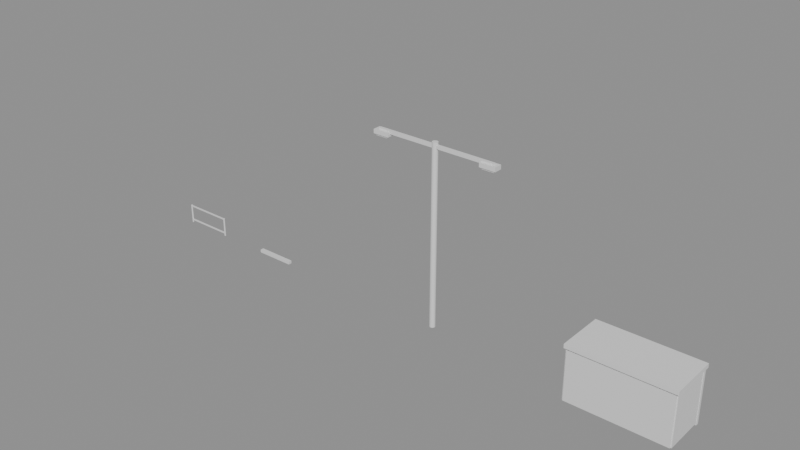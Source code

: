 # Source: city_props_pack.blend  (saved by Blender 5.2.45; exported with 4.5.12 LTS)
import bpy
from mathutils import Matrix  # noqa: F401  (used for matrix-valued properties, if any)

bpy.ops.wm.read_factory_settings(use_empty=True)
scene = bpy.context.scene
scene.name = 'Scene'

# ---- materials (node trees are filled in below, after node groups)
mat_mat_pole_metal = bpy.data.materials.new('Mat_Pole_Metal')
mat_mat_lamp_bulb = bpy.data.materials.new('Mat_Lamp_Bulb')
mat_mat_busstop_glass = bpy.data.materials.new('Mat_BusStop_Glass')
mat_mat_bench_wood = bpy.data.materials.new('Mat_Bench_Wood')
mat_mat_curb_yellow = bpy.data.materials.new('Mat_Curb_Yellow')

# ---- material node trees
mat_mat_pole_metal.use_nodes = True; mat_mat_pole_metal.node_tree.nodes.clear()
_N = mat_mat_pole_metal.node_tree.nodes; _L = mat_mat_pole_metal.node_tree.links
n0 = _N.new('ShaderNodeBsdfPrincipled'); n0.name = 'Принципиальный BSDF'; n0.location = (-200, 100)
n0.inputs[10].default_value = 0.005
n1 = _N.new('ShaderNodeOutputMaterial'); n1.name = 'Вывод материала'; n1.location = (200, 100)
_L.new(n0.outputs[0], n1.inputs[0])
n1.is_active_output = True
mat_mat_lamp_bulb.use_nodes = True; mat_mat_lamp_bulb.node_tree.nodes.clear()
_N = mat_mat_lamp_bulb.node_tree.nodes; _L = mat_mat_lamp_bulb.node_tree.links
n0 = _N.new('ShaderNodeBsdfPrincipled'); n0.name = 'Принципиальный BSDF'; n0.location = (-200, 100)
n0.inputs[10].default_value = 0.005
n1 = _N.new('ShaderNodeOutputMaterial'); n1.name = 'Вывод материала'; n1.location = (200, 100)
_L.new(n0.outputs[0], n1.inputs[0])
n1.is_active_output = True
mat_mat_busstop_glass.use_nodes = True; mat_mat_busstop_glass.node_tree.nodes.clear()
_N = mat_mat_busstop_glass.node_tree.nodes; _L = mat_mat_busstop_glass.node_tree.links
n0 = _N.new('ShaderNodeBsdfPrincipled'); n0.name = 'Принципиальный BSDF'; n0.location = (-200, 100)
n0.inputs[10].default_value = 0.005
n1 = _N.new('ShaderNodeOutputMaterial'); n1.name = 'Вывод материала'; n1.location = (200, 100)
_L.new(n0.outputs[0], n1.inputs[0])
n1.is_active_output = True
mat_mat_bench_wood.use_nodes = True; mat_mat_bench_wood.node_tree.nodes.clear()
_N = mat_mat_bench_wood.node_tree.nodes; _L = mat_mat_bench_wood.node_tree.links
n0 = _N.new('ShaderNodeBsdfPrincipled'); n0.name = 'Принципиальный BSDF'; n0.location = (-200, 100)
n0.inputs[10].default_value = 0.005
n1 = _N.new('ShaderNodeOutputMaterial'); n1.name = 'Вывод материала'; n1.location = (200, 100)
_L.new(n0.outputs[0], n1.inputs[0])
n1.is_active_output = True
mat_mat_curb_yellow.use_nodes = True; mat_mat_curb_yellow.node_tree.nodes.clear()
_N = mat_mat_curb_yellow.node_tree.nodes; _L = mat_mat_curb_yellow.node_tree.links
n0 = _N.new('ShaderNodeBsdfPrincipled'); n0.name = 'Принципиальный BSDF'; n0.location = (-200, 100)
n0.inputs[10].default_value = 0.005
n1 = _N.new('ShaderNodeOutputMaterial'); n1.name = 'Вывод материала'; n1.location = (200, 100)
_L.new(n0.outputs[0], n1.inputs[0])
n1.is_active_output = True

# ---- meshes
me_lamp_avenue_pole_col_mesh = bpy.data.meshes.new('Lamp_Avenue_Pole-col_mesh')
me_lamp_avenue_pole_col_mesh.from_pydata([(0.0, 0.14, 0.0), (0.0, 0.14, 9.0), (0.05358, 0.1293, 0.0), (0.05358, 0.1293, 9.0), (0.09899, 0.09899, 0.0), (0.09899, 0.09899, 9.0), (0.1293, 0.05358, 0.0), (0.1293, 0.05358, 9.0), (0.14, 0.0, 0.0), (0.14, 0.0, 9.0), (0.1293, -0.05358, 0.0), (0.1293, -0.05358, 9.0), (0.09899, -0.09899, 0.0), (0.09899, -0.09899, 9.0), (0.05358, -0.1293, 0.0), (0.05358, -0.1293, 9.0), (0.0, -0.14, 0.0), (0.0, -0.14, 9.0), (-0.05358, -0.1293, 0.0), (-0.05358, -0.1293, 9.0), (-0.09899, -0.09899, 0.0), (-0.09899, -0.09899, 9.0), (-0.1293, -0.05358, 0.0), (-0.1293, -0.05358, 9.0), (-0.14, 0.0, 0.0), (-0.14, 0.0, 9.0), (-0.1293, 0.05358, 0.0), (-0.1293, 0.05358, 9.0), (-0.09899, 0.09899, 0.0), (-0.09899, 0.09899, 9.0), (-0.05358, 0.1293, 0.0), (-0.05358, 0.1293, 9.0)], [], [(0, 1, 3, 2), (2, 3, 5, 4), (4, 5, 7, 6), (6, 7, 9, 8), (8, 9, 11, 10), (10, 11, 13, 12), (12, 13, 15, 14), (14, 15, 17, 16), (16, 17, 19, 18), (18, 19, 21, 20), (20, 21, 23, 22), (22, 23, 25, 24), (24, 25, 27, 26), (26, 27, 29, 28), (3, 1, 31, 29, 27, 25, 23, 21, 19, 17, 15, 13, 11, 9, 7, 5), (28, 29, 31, 30), (30, 31, 1, 0), (0, 2, 4, 6, 8, 10, 12, 14, 16, 18, 20, 22, 24, 26, 28, 30)])
me_lamp_avenue_pole_col_mesh.materials.append(mat_mat_pole_metal)
me_lamp_avenue_pole_col_mesh.update()
me_lamp_arm_l_mesh = bpy.data.meshes.new('Lamp_Arm_L_mesh')
me_lamp_arm_l_mesh.from_pydata([(-3.0, -0.075, 8.725), (-3.0, -0.075, 8.875), (-3.0, 0.075, 8.725), (-3.0, 0.075, 8.875), (0.0, -0.075, 8.725), (0.0, -0.075, 8.875), (0.0, 0.075, 8.725), (0.0, 0.075, 8.875)], [], [(0, 1, 3, 2), (2, 3, 7, 6), (6, 7, 5, 4), (4, 5, 1, 0), (2, 6, 4, 0), (7, 3, 1, 5)])
me_lamp_arm_l_mesh.materials.append(mat_mat_pole_metal)
me_lamp_arm_l_mesh.update()
me_lamp_head_l_mesh = bpy.data.meshes.new('Lamp_Head_L_mesh')
me_lamp_head_l_mesh.from_pydata([(-3.2, -0.2, 8.6), (-3.2, -0.2, 8.8), (-3.2, 0.2, 8.6), (-3.2, 0.2, 8.8), (-2.4, -0.2, 8.6), (-2.4, -0.2, 8.8), (-2.4, 0.2, 8.6), (-2.4, 0.2, 8.8)], [], [(0, 1, 3, 2), (2, 3, 7, 6), (6, 7, 5, 4), (4, 5, 1, 0), (2, 6, 4, 0), (7, 3, 1, 5)])
me_lamp_head_l_mesh.materials.append(mat_mat_pole_metal)
me_lamp_head_l_mesh.update()
me_light_l_mesh = bpy.data.meshes.new('light_L_mesh')
me_light_l_mesh.from_pydata([(-3.1, -0.15, 8.525), (-3.1, -0.15, 8.575), (-3.1, 0.15, 8.525), (-3.1, 0.15, 8.575), (-2.5, -0.15, 8.525), (-2.5, -0.15, 8.575), (-2.5, 0.15, 8.525), (-2.5, 0.15, 8.575)], [], [(0, 1, 3, 2), (2, 3, 7, 6), (6, 7, 5, 4), (4, 5, 1, 0), (2, 6, 4, 0), (7, 3, 1, 5)])
me_light_l_mesh.materials.append(mat_mat_lamp_bulb)
me_light_l_mesh.update()
me_lamp_arm_r_mesh = bpy.data.meshes.new('Lamp_Arm_R_mesh')
me_lamp_arm_r_mesh.from_pydata([(0.0, -0.075, 8.725), (0.0, -0.075, 8.875), (0.0, 0.075, 8.725), (0.0, 0.075, 8.875), (3.0, -0.075, 8.725), (3.0, -0.075, 8.875), (3.0, 0.075, 8.725), (3.0, 0.075, 8.875)], [], [(0, 1, 3, 2), (2, 3, 7, 6), (6, 7, 5, 4), (4, 5, 1, 0), (2, 6, 4, 0), (7, 3, 1, 5)])
me_lamp_arm_r_mesh.materials.append(mat_mat_pole_metal)
me_lamp_arm_r_mesh.update()
me_lamp_head_r_mesh = bpy.data.meshes.new('Lamp_Head_R_mesh')
me_lamp_head_r_mesh.from_pydata([(2.4, -0.2, 8.6), (2.4, -0.2, 8.8), (2.4, 0.2, 8.6), (2.4, 0.2, 8.8), (3.2, -0.2, 8.6), (3.2, -0.2, 8.8), (3.2, 0.2, 8.6), (3.2, 0.2, 8.8)], [], [(0, 1, 3, 2), (2, 3, 7, 6), (6, 7, 5, 4), (4, 5, 1, 0), (2, 6, 4, 0), (7, 3, 1, 5)])
me_lamp_head_r_mesh.materials.append(mat_mat_pole_metal)
me_lamp_head_r_mesh.update()
me_light_r_mesh = bpy.data.meshes.new('light_R_mesh')
me_light_r_mesh.from_pydata([(2.5, -0.15, 8.525), (2.5, -0.15, 8.575), (2.5, 0.15, 8.525), (2.5, 0.15, 8.575), (3.1, -0.15, 8.525), (3.1, -0.15, 8.575), (3.1, 0.15, 8.525), (3.1, 0.15, 8.575)], [], [(0, 1, 3, 2), (2, 3, 7, 6), (6, 7, 5, 4), (4, 5, 1, 0), (2, 6, 4, 0), (7, 3, 1, 5)])
me_light_r_mesh.materials.append(mat_mat_lamp_bulb)
me_light_r_mesh.update()
me_busstop_roof_mesh = bpy.data.meshes.new('BusStop_Roof_mesh')
me_busstop_roof_mesh.from_pydata([(7.5, -1.2, 2.6), (7.5, -1.2, 2.8), (7.5, 1.2, 2.6), (7.5, 1.2, 2.8), (12.5, -1.2, 2.6), (12.5, -1.2, 2.8), (12.5, 1.2, 2.6), (12.5, 1.2, 2.8)], [], [(0, 1, 3, 2), (2, 3, 7, 6), (6, 7, 5, 4), (4, 5, 1, 0), (2, 6, 4, 0), (7, 3, 1, 5)])
me_busstop_roof_mesh.materials.append(mat_mat_pole_metal)
me_busstop_roof_mesh.update()
me_busstop_glass_back_mesh = bpy.data.meshes.new('BusStop_Glass_Back_mesh')
me_busstop_glass_back_mesh.from_pydata([(7.6, -1.15, 0.1), (7.6, -1.15, 2.5), (7.6, -1.05, 0.1), (7.6, -1.05, 2.5), (12.4, -1.15, 0.1), (12.4, -1.15, 2.5), (12.4, -1.05, 0.1), (12.4, -1.05, 2.5)], [], [(0, 1, 3, 2), (2, 3, 7, 6), (6, 7, 5, 4), (4, 5, 1, 0), (2, 6, 4, 0), (7, 3, 1, 5)])
me_busstop_glass_back_mesh.materials.append(mat_mat_busstop_glass)
me_busstop_glass_back_mesh.update()
me_busstop_glass_side_l_mesh = bpy.data.meshes.new('BusStop_Glass_Side_L_mesh')
me_busstop_glass_side_l_mesh.from_pydata([(7.55, -1.1, 0.1), (7.55, -1.1, 2.5), (7.55, 1.1, 0.1), (7.55, 1.1, 2.5), (7.65, -1.1, 0.1), (7.65, -1.1, 2.5), (7.65, 1.1, 0.1), (7.65, 1.1, 2.5)], [], [(0, 1, 3, 2), (2, 3, 7, 6), (6, 7, 5, 4), (4, 5, 1, 0), (2, 6, 4, 0), (7, 3, 1, 5)])
me_busstop_glass_side_l_mesh.materials.append(mat_mat_busstop_glass)
me_busstop_glass_side_l_mesh.update()
me_busstop_glass_side_r_mesh = bpy.data.meshes.new('BusStop_Glass_Side_R_mesh')
me_busstop_glass_side_r_mesh.from_pydata([(12.35, -1.1, 0.1), (12.35, -1.1, 2.5), (12.35, 1.1, 0.1), (12.35, 1.1, 2.5), (12.45, -1.1, 0.1), (12.45, -1.1, 2.5), (12.45, 1.1, 0.1), (12.45, 1.1, 2.5)], [], [(0, 1, 3, 2), (2, 3, 7, 6), (6, 7, 5, 4), (4, 5, 1, 0), (2, 6, 4, 0), (7, 3, 1, 5)])
me_busstop_glass_side_r_mesh.materials.append(mat_mat_busstop_glass)
me_busstop_glass_side_r_mesh.update()
me_busstop_bench_mesh = bpy.data.meshes.new('BusStop_Bench_mesh')
me_busstop_bench_mesh.from_pydata([(8.2, -0.85, 0.41), (8.2, -0.85, 0.49), (8.2, -0.35, 0.41), (8.2, -0.35, 0.49), (11.8, -0.85, 0.41), (11.8, -0.85, 0.49), (11.8, -0.35, 0.41), (11.8, -0.35, 0.49)], [], [(0, 1, 3, 2), (2, 3, 7, 6), (6, 7, 5, 4), (4, 5, 1, 0), (2, 6, 4, 0), (7, 3, 1, 5)])
me_busstop_bench_mesh.materials.append(mat_mat_bench_wood)
me_busstop_bench_mesh.update()
me_busstop_pillar_l_col_mesh = bpy.data.meshes.new('BusStop_Pillar_L-col_mesh')
me_busstop_pillar_l_col_mesh.from_pydata([(7.525, 0.925, 0.0), (7.525, 0.925, 2.7), (7.525, 1.075, 0.0), (7.525, 1.075, 2.7), (7.675, 0.925, 0.0), (7.675, 0.925, 2.7), (7.675, 1.075, 0.0), (7.675, 1.075, 2.7)], [], [(0, 1, 3, 2), (2, 3, 7, 6), (6, 7, 5, 4), (4, 5, 1, 0), (2, 6, 4, 0), (7, 3, 1, 5)])
me_busstop_pillar_l_col_mesh.materials.append(mat_mat_pole_metal)
me_busstop_pillar_l_col_mesh.update()
me_busstop_pillar_r_col_mesh = bpy.data.meshes.new('BusStop_Pillar_R-col_mesh')
me_busstop_pillar_r_col_mesh.from_pydata([(12.32, 0.925, 0.0), (12.32, 0.925, 2.7), (12.32, 1.075, 0.0), (12.32, 1.075, 2.7), (12.47, 0.925, 0.0), (12.47, 0.925, 2.7), (12.47, 1.075, 0.0), (12.47, 1.075, 2.7)], [], [(0, 1, 3, 2), (2, 3, 7, 6), (6, 7, 5, 4), (4, 5, 1, 0), (2, 6, 4, 0), (7, 3, 1, 5)])
me_busstop_pillar_r_col_mesh.materials.append(mat_mat_pole_metal)
me_busstop_pillar_r_col_mesh.update()
me_parking_wheelstop_col_mesh = bpy.data.meshes.new('Parking_WheelStop-col_mesh')
me_parking_wheelstop_col_mesh.from_pydata([(-11.0, -0.09, 0.0), (-11.0, -0.09, 0.15), (-11.0, 0.09, 0.0), (-11.0, 0.09, 0.15), (-9.0, -0.09, 0.0), (-9.0, -0.09, 0.15), (-9.0, 0.09, 0.0), (-9.0, 0.09, 0.15)], [], [(0, 1, 3, 2), (2, 3, 7, 6), (6, 7, 5, 4), (4, 5, 1, 0), (2, 6, 4, 0), (7, 3, 1, 5)])
me_parking_wheelstop_col_mesh.materials.append(mat_mat_curb_yellow)
me_parking_wheelstop_col_mesh.update()
me_pedestrian_fence_top_col_mesh = bpy.data.meshes.new('Pedestrian_Fence_Top-col_mesh')
me_pedestrian_fence_top_col_mesh.from_pydata([(-16.25, -0.03, 0.92), (-16.25, -0.03, 0.98), (-16.25, 0.03, 0.92), (-16.25, 0.03, 0.98), (-13.75, -0.03, 0.92), (-13.75, -0.03, 0.98), (-13.75, 0.03, 0.92), (-13.75, 0.03, 0.98)], [], [(0, 1, 3, 2), (2, 3, 7, 6), (6, 7, 5, 4), (4, 5, 1, 0), (2, 6, 4, 0), (7, 3, 1, 5)])
me_pedestrian_fence_top_col_mesh.materials.append(mat_mat_pole_metal)
me_pedestrian_fence_top_col_mesh.update()
me_pedestrian_fence_bottom_mesh = bpy.data.meshes.new('Pedestrian_Fence_Bottom_mesh')
me_pedestrian_fence_bottom_mesh.from_pydata([(-16.25, -0.03, 0.12), (-16.25, -0.03, 0.18), (-16.25, 0.03, 0.12), (-16.25, 0.03, 0.18), (-13.75, -0.03, 0.12), (-13.75, -0.03, 0.18), (-13.75, 0.03, 0.12), (-13.75, 0.03, 0.18)], [], [(0, 1, 3, 2), (2, 3, 7, 6), (6, 7, 5, 4), (4, 5, 1, 0), (2, 6, 4, 0), (7, 3, 1, 5)])
me_pedestrian_fence_bottom_mesh.materials.append(mat_mat_pole_metal)
me_pedestrian_fence_bottom_mesh.update()
me_pedestrian_fence_post_l_col_mesh = bpy.data.meshes.new('Pedestrian_Fence_Post_L-col_mesh')
me_pedestrian_fence_post_l_col_mesh.from_pydata([(-16.25, 0.04, 0.0), (-16.25, 0.04, 1.0), (-16.23, 0.03696, 0.0), (-16.23, 0.03696, 1.0), (-16.22, 0.02828, 0.0), (-16.22, 0.02828, 1.0), (-16.21, 0.01531, 0.0), (-16.21, 0.01531, 1.0), (-16.21, 0.0, 0.0), (-16.21, 0.0, 1.0), (-16.21, -0.01531, 0.0), (-16.21, -0.01531, 1.0), (-16.22, -0.02828, 0.0), (-16.22, -0.02828, 1.0), (-16.23, -0.03696, 0.0), (-16.23, -0.03696, 1.0), (-16.25, -0.04, 0.0), (-16.25, -0.04, 1.0), (-16.27, -0.03696, 0.0), (-16.27, -0.03696, 1.0), (-16.28, -0.02828, 0.0), (-16.28, -0.02828, 1.0), (-16.29, -0.01531, 0.0), (-16.29, -0.01531, 1.0), (-16.29, 0.0, 0.0), (-16.29, 0.0, 1.0), (-16.29, 0.01531, 0.0), (-16.29, 0.01531, 1.0), (-16.28, 0.02828, 0.0), (-16.28, 0.02828, 1.0), (-16.27, 0.03696, 0.0), (-16.27, 0.03696, 1.0)], [], [(0, 1, 3, 2), (2, 3, 5, 4), (4, 5, 7, 6), (6, 7, 9, 8), (8, 9, 11, 10), (10, 11, 13, 12), (12, 13, 15, 14), (14, 15, 17, 16), (16, 17, 19, 18), (18, 19, 21, 20), (20, 21, 23, 22), (22, 23, 25, 24), (24, 25, 27, 26), (26, 27, 29, 28), (3, 1, 31, 29, 27, 25, 23, 21, 19, 17, 15, 13, 11, 9, 7, 5), (28, 29, 31, 30), (30, 31, 1, 0), (0, 2, 4, 6, 8, 10, 12, 14, 16, 18, 20, 22, 24, 26, 28, 30)])
me_pedestrian_fence_post_l_col_mesh.materials.append(mat_mat_pole_metal)
me_pedestrian_fence_post_l_col_mesh.update()
me_pedestrian_fence_post_r_col_mesh = bpy.data.meshes.new('Pedestrian_Fence_Post_R-col_mesh')
me_pedestrian_fence_post_r_col_mesh.from_pydata([(-13.75, 0.04, 0.0), (-13.75, 0.04, 1.0), (-13.73, 0.03696, 0.0), (-13.73, 0.03696, 1.0), (-13.72, 0.02828, 0.0), (-13.72, 0.02828, 1.0), (-13.71, 0.01531, 0.0), (-13.71, 0.01531, 1.0), (-13.71, 0.0, 0.0), (-13.71, 0.0, 1.0), (-13.71, -0.01531, 0.0), (-13.71, -0.01531, 1.0), (-13.72, -0.02828, 0.0), (-13.72, -0.02828, 1.0), (-13.73, -0.03696, 0.0), (-13.73, -0.03696, 1.0), (-13.75, -0.04, 0.0), (-13.75, -0.04, 1.0), (-13.77, -0.03696, 0.0), (-13.77, -0.03696, 1.0), (-13.78, -0.02828, 0.0), (-13.78, -0.02828, 1.0), (-13.79, -0.01531, 0.0), (-13.79, -0.01531, 1.0), (-13.79, 0.0, 0.0), (-13.79, 0.0, 1.0), (-13.79, 0.01531, 0.0), (-13.79, 0.01531, 1.0), (-13.78, 0.02828, 0.0), (-13.78, 0.02828, 1.0), (-13.77, 0.03696, 0.0), (-13.77, 0.03696, 1.0)], [], [(0, 1, 3, 2), (2, 3, 5, 4), (4, 5, 7, 6), (6, 7, 9, 8), (8, 9, 11, 10), (10, 11, 13, 12), (12, 13, 15, 14), (14, 15, 17, 16), (16, 17, 19, 18), (18, 19, 21, 20), (20, 21, 23, 22), (22, 23, 25, 24), (24, 25, 27, 26), (26, 27, 29, 28), (3, 1, 31, 29, 27, 25, 23, 21, 19, 17, 15, 13, 11, 9, 7, 5), (28, 29, 31, 30), (30, 31, 1, 0), (0, 2, 4, 6, 8, 10, 12, 14, 16, 18, 20, 22, 24, 26, 28, 30)])
me_pedestrian_fence_post_r_col_mesh.materials.append(mat_mat_pole_metal)
me_pedestrian_fence_post_r_col_mesh.update()

# ---- objects
ob_lamp_avenue_pole_col = bpy.data.objects.new('Lamp_Avenue_Pole-col', me_lamp_avenue_pole_col_mesh)
ob_lamp_arm_l = bpy.data.objects.new('Lamp_Arm_L', me_lamp_arm_l_mesh)
ob_lamp_head_l = bpy.data.objects.new('Lamp_Head_L', me_lamp_head_l_mesh)
ob_light_l = bpy.data.objects.new('light_L', me_light_l_mesh)
ob_lamp_arm_r = bpy.data.objects.new('Lamp_Arm_R', me_lamp_arm_r_mesh)
ob_lamp_head_r = bpy.data.objects.new('Lamp_Head_R', me_lamp_head_r_mesh)
ob_light_r = bpy.data.objects.new('light_R', me_light_r_mesh)
ob_busstop_roof = bpy.data.objects.new('BusStop_Roof', me_busstop_roof_mesh)
ob_busstop_glass_back = bpy.data.objects.new('BusStop_Glass_Back', me_busstop_glass_back_mesh)
ob_busstop_glass_side_l = bpy.data.objects.new('BusStop_Glass_Side_L', me_busstop_glass_side_l_mesh)
ob_busstop_glass_side_r = bpy.data.objects.new('BusStop_Glass_Side_R', me_busstop_glass_side_r_mesh)
ob_busstop_bench = bpy.data.objects.new('BusStop_Bench', me_busstop_bench_mesh)
ob_busstop_pillar_l_col = bpy.data.objects.new('BusStop_Pillar_L-col', me_busstop_pillar_l_col_mesh)
ob_busstop_pillar_r_col = bpy.data.objects.new('BusStop_Pillar_R-col', me_busstop_pillar_r_col_mesh)
ob_parking_wheelstop_col = bpy.data.objects.new('Parking_WheelStop-col', me_parking_wheelstop_col_mesh)
ob_pedestrian_fence_top_col = bpy.data.objects.new('Pedestrian_Fence_Top-col', me_pedestrian_fence_top_col_mesh)
ob_pedestrian_fence_bottom = bpy.data.objects.new('Pedestrian_Fence_Bottom', me_pedestrian_fence_bottom_mesh)
ob_pedestrian_fence_post_l_col = bpy.data.objects.new('Pedestrian_Fence_Post_L-col', me_pedestrian_fence_post_l_col_mesh)
ob_pedestrian_fence_post_r_col = bpy.data.objects.new('Pedestrian_Fence_Post_R-col', me_pedestrian_fence_post_r_col_mesh)

# ---- transforms, parenting, visibility, modifiers, constraints
ob_lamp_avenue_pole_col.location = (0.0, 0.0, 0.0)
ob_lamp_arm_l.location = (0.0, 0.0, 0.0)
ob_lamp_head_l.location = (0.0, 0.0, 0.0)
ob_light_l.location = (0.0, 0.0, 0.0)
ob_lamp_arm_r.location = (0.0, 0.0, 0.0)
ob_lamp_head_r.location = (0.0, 0.0, 0.0)
ob_light_r.location = (0.0, 0.0, 0.0)
ob_busstop_roof.location = (0.0, 0.0, 0.0)
ob_busstop_glass_back.location = (0.0, 0.0, 0.0)
ob_busstop_glass_side_l.location = (0.0, 0.0, 0.0)
ob_busstop_glass_side_r.location = (0.0, 0.0, 0.0)
ob_busstop_bench.location = (0.0, 0.0, 0.0)
ob_busstop_pillar_l_col.location = (0.0, 0.0, 0.0)
ob_busstop_pillar_r_col.location = (0.0, 0.0, 0.0)
ob_parking_wheelstop_col.location = (0.0, 0.0, 0.0)
ob_pedestrian_fence_top_col.location = (0.0, 0.0, 0.0)
ob_pedestrian_fence_bottom.location = (0.0, 0.0, 0.0)
ob_pedestrian_fence_post_l_col.location = (0.0, 0.0, 0.0)
ob_pedestrian_fence_post_r_col.location = (0.0, 0.0, 0.0)

# ---- collection membership
scene.collection.objects.link(ob_lamp_avenue_pole_col)
scene.collection.objects.link(ob_lamp_arm_l)
scene.collection.objects.link(ob_lamp_head_l)
scene.collection.objects.link(ob_light_l)
scene.collection.objects.link(ob_lamp_arm_r)
scene.collection.objects.link(ob_lamp_head_r)
scene.collection.objects.link(ob_light_r)
scene.collection.objects.link(ob_busstop_roof)
scene.collection.objects.link(ob_busstop_glass_back)
scene.collection.objects.link(ob_busstop_glass_side_l)
scene.collection.objects.link(ob_busstop_glass_side_r)
scene.collection.objects.link(ob_busstop_bench)
scene.collection.objects.link(ob_busstop_pillar_l_col)
scene.collection.objects.link(ob_busstop_pillar_r_col)
scene.collection.objects.link(ob_parking_wheelstop_col)
scene.collection.objects.link(ob_pedestrian_fence_top_col)
scene.collection.objects.link(ob_pedestrian_fence_bottom)
scene.collection.objects.link(ob_pedestrian_fence_post_l_col)
scene.collection.objects.link(ob_pedestrian_fence_post_r_col)

# ---- scene / render settings (as saved in the file)
scene.frame_start = 1; scene.frame_end = 250; scene.frame_set(1)
scene.render.engine = 'BLENDER_EEVEE_NEXT'
scene.render.bake_bias = 0.0
scene.render.bake_samples = 0
scene.render.compositor_device = 'GPU'
scene.eevee.use_volume_custom_range = False
scene.eevee.fast_gi_thickness_near = 0.1
scene.eevee.fast_gi_thickness_far = 0.0
scene.eevee.ray_tracing_options.screen_trace_thickness = 0.1
bpy.context.view_layer.update()

# ---- added for rendering (the .blend has no active camera and no usable light): camera, sun + grey world if the file has none
cam_auto = bpy.data.cameras.new('AutoCamera')
cam_auto.lens = 50.0
cam_auto.sensor_width = 36.0
cam_auto.clip_end = 1000.0
ob_auto_camera = bpy.data.objects.new('AutoCamera', cam_auto)
scene.collection.objects.link(ob_auto_camera)
ob_auto_camera.location = (26.1016, -33.596, 26.8973)
ob_auto_camera.rotation_euler = (1.09748, -7.21219e-08, 0.694738)
scene.camera = ob_auto_camera
light_auto_sun = bpy.data.lights.new('AutoSun', 'SUN')
light_auto_sun.energy = 3.0
light_auto_sun.angle = 0.0523599
ob_auto_sun = bpy.data.objects.new('AutoSun', light_auto_sun)
scene.collection.objects.link(ob_auto_sun)
ob_auto_sun.rotation_euler = (0.872665, 0.174533, 0.523599)
if scene.world is None:
    world_auto = bpy.data.worlds.new('AutoWorld')
    world_auto.color = (0.3, 0.3, 0.3)
    scene.world = world_auto
bpy.context.view_layer.update()
